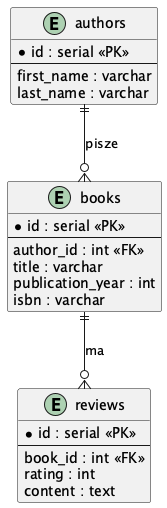

The diagram above was rendered by PlantUML. Its source (embedded in the PNG):
@startuml

entity "authors" as authors {
  * id : serial <<PK>>
  --
  first_name : varchar
  last_name : varchar
}

entity "books" as books {
  * id : serial <<PK>>
  --
  author_id : int <<FK>>
  title : varchar
  publication_year : int
  isbn : varchar
}

authors ||--o{ books : "pisze"

entity "reviews" as reviews {
  * id : serial <<PK>>
  --
  book_id : int <<FK>>
  rating : int
  content : text
}

books ||--o{ reviews : "ma"

@enduml